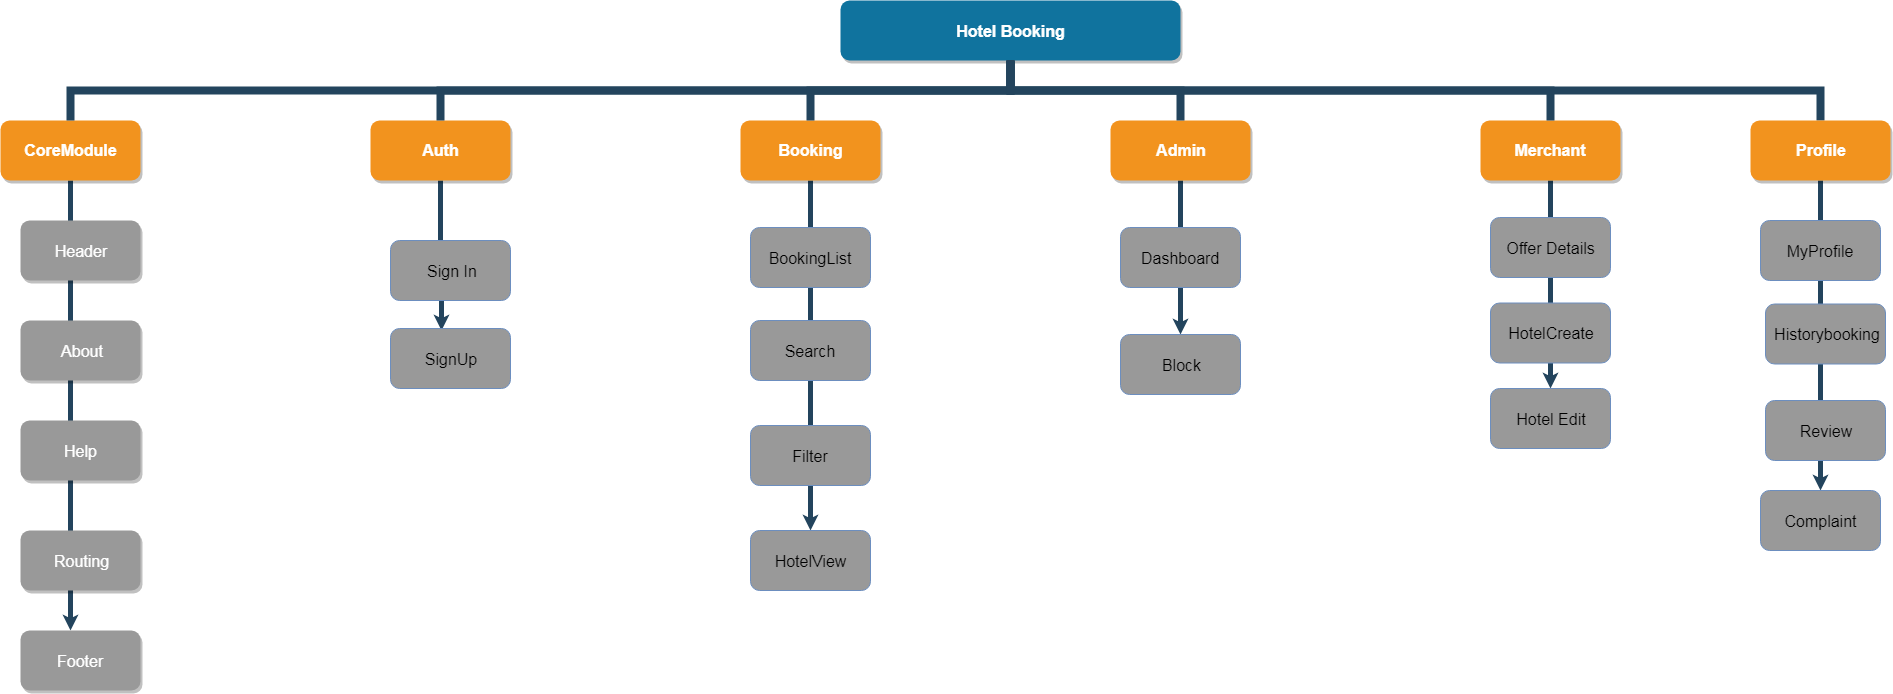

The diagram above was exported from draw.io. Its source (the exported page's mxGraphModel, read from the mxfile embedded in the PNG):
<mxGraphModel dx="1295" dy="638" grid="1" gridSize="10" guides="1" tooltips="1" connect="1" arrows="1" fold="1" page="1" pageScale="1" pageWidth="1169" pageHeight="826" background="#ffffff" math="0" shadow="0">
  <root>
    <mxCell id="0" />
    <mxCell id="1" parent="0" />
    <mxCell id="pvLc424ZjKwKqrdrav5N-322" style="edgeStyle=orthogonalEdgeStyle;rounded=0;orthogonalLoop=1;jettySize=auto;html=1;exitX=0.5;exitY=1;exitDx=0;exitDy=0;startArrow=none;startFill=0;endSize=0;strokeColor=#23445D;strokeWidth=5;fontSize=16;" edge="1" parent="1" source="pvLc424ZjKwKqrdrav5N-313" target="pvLc424ZjKwKqrdrav5N-259">
      <mxGeometry relative="1" as="geometry" />
    </mxCell>
    <mxCell id="2" value="Hotel Booking" style="whiteSpace=wrap;rounded=1;shadow=1;fillColor=#10739E;strokeColor=none;fontColor=#FFFFFF;fontStyle=1;fontSize=16;" parent="1" vertex="1">
      <mxGeometry x="1000" y="50" width="340" height="60" as="geometry" />
    </mxCell>
    <mxCell id="pvLc424ZjKwKqrdrav5N-279" style="edgeStyle=orthogonalEdgeStyle;rounded=0;orthogonalLoop=1;jettySize=auto;html=1;exitX=0.5;exitY=1;exitDx=0;exitDy=0;entryX=0.417;entryY=0;entryDx=0;entryDy=0;entryPerimeter=0;startArrow=none;startFill=0;endSize=0;strokeColor=#23445D;strokeWidth=5;fontSize=16;" edge="1" parent="1" source="3" target="pvLc424ZjKwKqrdrav5N-326">
      <mxGeometry relative="1" as="geometry" />
    </mxCell>
    <mxCell id="3" value="CoreModule" style="whiteSpace=wrap;rounded=1;fillColor=#F2931E;strokeColor=none;shadow=1;fontColor=#FFFFFF;fontStyle=1;fontSize=16;" parent="1" vertex="1">
      <mxGeometry x="160" y="169.9999999999998" width="140" height="60" as="geometry" />
    </mxCell>
    <mxCell id="pvLc424ZjKwKqrdrav5N-281" style="edgeStyle=orthogonalEdgeStyle;rounded=0;orthogonalLoop=1;jettySize=auto;html=1;exitX=0.5;exitY=1;exitDx=0;exitDy=0;entryX=0.425;entryY=0.033;entryDx=0;entryDy=0;entryPerimeter=0;startArrow=none;startFill=0;endSize=0;strokeColor=#23445D;strokeWidth=5;fontSize=16;" edge="1" parent="1" source="4" target="pvLc424ZjKwKqrdrav5N-243">
      <mxGeometry relative="1" as="geometry" />
    </mxCell>
    <mxCell id="4" value="Auth" style="whiteSpace=wrap;rounded=1;fillColor=#F2931E;strokeColor=none;shadow=1;fontColor=#FFFFFF;fontStyle=1;fontSize=16;" parent="1" vertex="1">
      <mxGeometry x="530" y="169.9999999999998" width="140" height="60" as="geometry" />
    </mxCell>
    <mxCell id="pvLc424ZjKwKqrdrav5N-282" style="edgeStyle=orthogonalEdgeStyle;rounded=0;orthogonalLoop=1;jettySize=auto;html=1;exitX=0.5;exitY=1;exitDx=0;exitDy=0;entryX=0.5;entryY=0;entryDx=0;entryDy=0;startArrow=none;startFill=0;endSize=0;strokeColor=#23445D;strokeWidth=5;fontSize=16;" edge="1" parent="1" source="6" target="pvLc424ZjKwKqrdrav5N-247">
      <mxGeometry relative="1" as="geometry" />
    </mxCell>
    <mxCell id="6" value="Booking" style="whiteSpace=wrap;rounded=1;fillColor=#F2931E;strokeColor=none;shadow=1;fontColor=#FFFFFF;fontStyle=1;fontSize=16;" parent="1" vertex="1">
      <mxGeometry x="900" y="169.9999999999998" width="140" height="60" as="geometry" />
    </mxCell>
    <mxCell id="pvLc424ZjKwKqrdrav5N-284" style="edgeStyle=orthogonalEdgeStyle;rounded=0;orthogonalLoop=1;jettySize=auto;html=1;exitX=0.5;exitY=1;exitDx=0;exitDy=0;startArrow=none;startFill=0;endSize=0;strokeColor=#23445D;strokeWidth=5;fontSize=16;" edge="1" parent="1" source="7" target="pvLc424ZjKwKqrdrav5N-250">
      <mxGeometry relative="1" as="geometry" />
    </mxCell>
    <mxCell id="7" value="Admin" style="whiteSpace=wrap;rounded=1;fillColor=#F2931E;strokeColor=none;shadow=1;fontColor=#FFFFFF;fontStyle=1;fontSize=16;" parent="1" vertex="1">
      <mxGeometry x="1270" y="169.9999999999998" width="140" height="60" as="geometry" />
    </mxCell>
    <mxCell id="pvLc424ZjKwKqrdrav5N-286" style="edgeStyle=orthogonalEdgeStyle;rounded=0;orthogonalLoop=1;jettySize=auto;html=1;exitX=0.5;exitY=1;exitDx=0;exitDy=0;entryX=0.5;entryY=0;entryDx=0;entryDy=0;startArrow=none;startFill=0;endSize=0;strokeColor=#23445D;strokeWidth=5;fontSize=16;" edge="1" parent="1" source="8" target="pvLc424ZjKwKqrdrav5N-253">
      <mxGeometry relative="1" as="geometry" />
    </mxCell>
    <mxCell id="8" value="Merchant" style="whiteSpace=wrap;rounded=1;fillColor=#F2931E;strokeColor=none;shadow=1;fontColor=#FFFFFF;fontStyle=1;fontSize=16;" parent="1" vertex="1">
      <mxGeometry x="1640" y="169.9999999999998" width="140" height="60" as="geometry" />
    </mxCell>
    <mxCell id="23" value="Header" style="whiteSpace=wrap;rounded=1;fillColor=#999999;strokeColor=none;shadow=1;fontColor=#FFFFFF;fontStyle=0;fontSize=16;" parent="1" vertex="1">
      <mxGeometry x="179.99999999999994" y="270.0000000000001" width="120" height="60" as="geometry" />
    </mxCell>
    <mxCell id="24" value="About" style="whiteSpace=wrap;rounded=1;fillColor=#999999;strokeColor=none;shadow=1;fontColor=#FFFFFF;fontStyle=0;fontSize=16;" parent="1" vertex="1">
      <mxGeometry x="180.0000000000001" y="370.0000000000001" width="120" height="60" as="geometry" />
    </mxCell>
    <mxCell id="25" value="Help" style="whiteSpace=wrap;rounded=1;fillColor=#999999;strokeColor=none;shadow=1;fontColor=#FFFFFF;fontStyle=0;fontSize=16;" parent="1" vertex="1">
      <mxGeometry x="180.00000000000006" y="470.0000000000001" width="120" height="60" as="geometry" />
    </mxCell>
    <mxCell id="26" value="Routing" style="whiteSpace=wrap;rounded=1;fillColor=#999999;strokeColor=none;shadow=1;fontColor=#FFFFFF;fontStyle=0;fontSize=16;" parent="1" vertex="1">
      <mxGeometry x="180.0000000000002" y="580.0000000000001" width="120" height="60" as="geometry" />
    </mxCell>
    <mxCell id="229" value="" style="edgeStyle=elbowEdgeStyle;elbow=vertical;rounded=0;fontColor=#000000;endArrow=none;endFill=0;strokeWidth=8;strokeColor=#23445D;fontSize=16;" parent="1" source="2" target="3" edge="1">
      <mxGeometry width="100" height="100" relative="1" as="geometry">
        <mxPoint x="540" y="140" as="sourcePoint" />
        <mxPoint x="640" y="40" as="targetPoint" />
      </mxGeometry>
    </mxCell>
    <mxCell id="230" value="" style="edgeStyle=elbowEdgeStyle;elbow=vertical;rounded=0;fontColor=#000000;endArrow=none;endFill=0;strokeWidth=8;strokeColor=#23445D;fontSize=16;" parent="1" source="2" target="4" edge="1">
      <mxGeometry width="100" height="100" relative="1" as="geometry">
        <mxPoint x="550" y="150" as="sourcePoint" />
        <mxPoint x="650" y="50" as="targetPoint" />
      </mxGeometry>
    </mxCell>
    <mxCell id="231" value="" style="edgeStyle=elbowEdgeStyle;elbow=vertical;rounded=0;fontColor=#000000;endArrow=none;endFill=0;strokeWidth=8;strokeColor=#23445D;fontSize=16;" parent="1" source="2" target="6" edge="1">
      <mxGeometry width="100" height="100" relative="1" as="geometry">
        <mxPoint x="560" y="160" as="sourcePoint" />
        <mxPoint x="660" y="60" as="targetPoint" />
      </mxGeometry>
    </mxCell>
    <mxCell id="232" value="" style="edgeStyle=elbowEdgeStyle;elbow=vertical;rounded=0;fontColor=#000000;endArrow=none;endFill=0;strokeWidth=8;strokeColor=#23445D;fontSize=16;" parent="1" source="2" target="7" edge="1">
      <mxGeometry width="100" height="100" relative="1" as="geometry">
        <mxPoint x="570" y="170" as="sourcePoint" />
        <mxPoint x="670" y="70" as="targetPoint" />
      </mxGeometry>
    </mxCell>
    <mxCell id="233" value="" style="edgeStyle=elbowEdgeStyle;elbow=vertical;rounded=0;fontColor=#000000;endArrow=none;endFill=0;strokeWidth=8;strokeColor=#23445D;fontSize=16;" parent="1" source="2" target="8" edge="1">
      <mxGeometry width="100" height="100" relative="1" as="geometry">
        <mxPoint x="580" y="180" as="sourcePoint" />
        <mxPoint x="680" y="80" as="targetPoint" />
      </mxGeometry>
    </mxCell>
    <mxCell id="pvLc424ZjKwKqrdrav5N-242" value="Sign In" style="rounded=1;whiteSpace=wrap;html=1;fillColor=#999999;strokeColor=#6C8EBF;fontSize=16;" vertex="1" parent="1">
      <mxGeometry x="550" y="290" width="120" height="60" as="geometry" />
    </mxCell>
    <mxCell id="pvLc424ZjKwKqrdrav5N-243" value="SignUp" style="rounded=1;whiteSpace=wrap;html=1;strokeColor=#6C8EBF;fillColor=#999999;fontSize=16;" vertex="1" parent="1">
      <mxGeometry x="550" y="378" width="120" height="60" as="geometry" />
    </mxCell>
    <mxCell id="pvLc424ZjKwKqrdrav5N-244" value="BookingList" style="rounded=1;whiteSpace=wrap;html=1;strokeColor=#6C8EBF;fillColor=#999999;fontSize=16;" vertex="1" parent="1">
      <mxGeometry x="910" y="277" width="120" height="60" as="geometry" />
    </mxCell>
    <mxCell id="pvLc424ZjKwKqrdrav5N-245" value="Search" style="rounded=1;whiteSpace=wrap;html=1;strokeColor=#6C8EBF;fillColor=#999999;fontSize=16;" vertex="1" parent="1">
      <mxGeometry x="910" y="370" width="120" height="60" as="geometry" />
    </mxCell>
    <mxCell id="pvLc424ZjKwKqrdrav5N-246" value="Filter" style="rounded=1;whiteSpace=wrap;html=1;strokeColor=#6C8EBF;fillColor=#999999;fontSize=16;" vertex="1" parent="1">
      <mxGeometry x="910" y="475" width="120" height="60" as="geometry" />
    </mxCell>
    <mxCell id="pvLc424ZjKwKqrdrav5N-247" value="HotelView" style="rounded=1;whiteSpace=wrap;html=1;strokeColor=#6C8EBF;fillColor=#999999;fontSize=16;" vertex="1" parent="1">
      <mxGeometry x="910" y="580" width="120" height="60" as="geometry" />
    </mxCell>
    <mxCell id="pvLc424ZjKwKqrdrav5N-249" value="Dashboard" style="rounded=1;whiteSpace=wrap;html=1;strokeColor=#6C8EBF;fillColor=#999999;fontSize=16;" vertex="1" parent="1">
      <mxGeometry x="1280" y="277" width="120" height="60" as="geometry" />
    </mxCell>
    <mxCell id="pvLc424ZjKwKqrdrav5N-250" value="Block" style="rounded=1;whiteSpace=wrap;html=1;strokeColor=#6C8EBF;fillColor=#999999;fontSize=16;" vertex="1" parent="1">
      <mxGeometry x="1280" y="384" width="120" height="60" as="geometry" />
    </mxCell>
    <mxCell id="pvLc424ZjKwKqrdrav5N-251" value="Offer Details" style="rounded=1;whiteSpace=wrap;html=1;strokeColor=#6C8EBF;fillColor=#999999;fontSize=16;" vertex="1" parent="1">
      <mxGeometry x="1650" y="267" width="120" height="60" as="geometry" />
    </mxCell>
    <mxCell id="pvLc424ZjKwKqrdrav5N-252" value="HotelCreate" style="rounded=1;whiteSpace=wrap;html=1;strokeColor=#6C8EBF;fillColor=#999999;fontSize=16;" vertex="1" parent="1">
      <mxGeometry x="1650" y="352.5" width="120" height="60" as="geometry" />
    </mxCell>
    <mxCell id="pvLc424ZjKwKqrdrav5N-253" value="Hotel Edit" style="rounded=1;whiteSpace=wrap;html=1;strokeColor=#6C8EBF;fillColor=#999999;fontSize=16;" vertex="1" parent="1">
      <mxGeometry x="1650" y="438" width="120" height="60" as="geometry" />
    </mxCell>
    <mxCell id="pvLc424ZjKwKqrdrav5N-256" value="MyProfile" style="rounded=1;whiteSpace=wrap;html=1;strokeColor=#6C8EBF;fillColor=#999999;fontSize=16;" vertex="1" parent="1">
      <mxGeometry x="1920" y="270" width="120" height="60" as="geometry" />
    </mxCell>
    <mxCell id="pvLc424ZjKwKqrdrav5N-257" value="Historybooking" style="rounded=1;whiteSpace=wrap;html=1;strokeColor=#6C8EBF;fillColor=#999999;fontSize=16;" vertex="1" parent="1">
      <mxGeometry x="1925" y="353.5" width="120" height="60" as="geometry" />
    </mxCell>
    <mxCell id="pvLc424ZjKwKqrdrav5N-258" value="Review" style="rounded=1;whiteSpace=wrap;html=1;strokeColor=#6C8EBF;fillColor=#999999;fontSize=16;" vertex="1" parent="1">
      <mxGeometry x="1925" y="450" width="120" height="60" as="geometry" />
    </mxCell>
    <mxCell id="pvLc424ZjKwKqrdrav5N-259" value="Complaint" style="rounded=1;whiteSpace=wrap;html=1;strokeColor=#6C8EBF;fillColor=#999999;fontSize=16;" vertex="1" parent="1">
      <mxGeometry x="1920" y="540" width="120" height="60" as="geometry" />
    </mxCell>
    <mxCell id="pvLc424ZjKwKqrdrav5N-297" value="" style="edgeStyle=elbowEdgeStyle;elbow=vertical;rounded=0;fontColor=#000000;endArrow=none;endFill=0;strokeWidth=8;strokeColor=#23445D;fontSize=16;" edge="1" parent="1">
      <mxGeometry width="100" height="100" relative="1" as="geometry">
        <mxPoint x="1170" y="110" as="sourcePoint" />
        <mxPoint x="1980" y="169.99999999999977" as="targetPoint" />
      </mxGeometry>
    </mxCell>
    <mxCell id="pvLc424ZjKwKqrdrav5N-313" value="Profile" style="whiteSpace=wrap;rounded=1;fillColor=#F2931E;strokeColor=none;shadow=1;fontColor=#FFFFFF;fontStyle=1;fontSize=16;" vertex="1" parent="1">
      <mxGeometry x="1910" y="169.9999999999998" width="140" height="60" as="geometry" />
    </mxCell>
    <mxCell id="pvLc424ZjKwKqrdrav5N-326" value="Footer" style="whiteSpace=wrap;rounded=1;fillColor=#999999;strokeColor=none;shadow=1;fontColor=#FFFFFF;fontStyle=0;fontSize=16;" vertex="1" parent="1">
      <mxGeometry x="180.0000000000002" y="680.0000000000001" width="120" height="60" as="geometry" />
    </mxCell>
  </root>
</mxGraphModel>